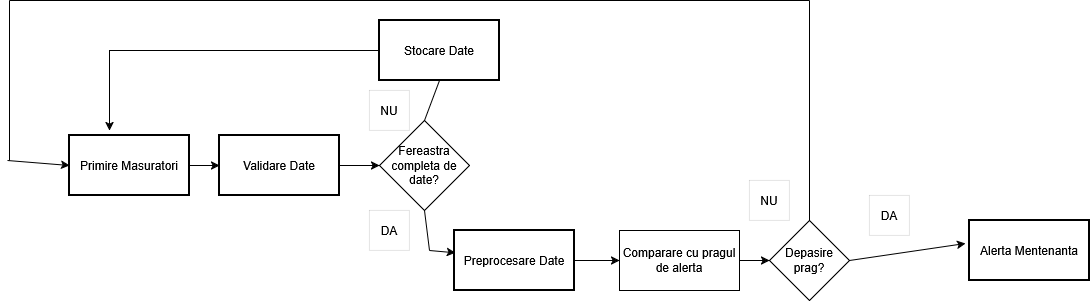

The diagram above was exported from draw.io. Its source (the exported page's mxGraphModel, read from the mxfile embedded in the PNG):
<mxGraphModel dx="2528" dy="915" grid="1" gridSize="10" guides="1" tooltips="1" connect="1" arrows="1" fold="1" page="1" pageScale="1" pageWidth="850" pageHeight="1100" math="0" shadow="0">
  <root>
    <mxCell id="0" />
    <mxCell id="1" parent="0" />
    <mxCell id="bHcm8rDfymntuqu9O23n-6" edge="1" parent="1" source="bHcm8rDfymntuqu9O23n-1" style="edgeStyle=orthogonalEdgeStyle;rounded=0;orthogonalLoop=1;jettySize=auto;html=1;exitX=1;exitY=0.5;exitDx=0;exitDy=0;entryX=0;entryY=0.5;entryDx=0;entryDy=0;" target="bHcm8rDfymntuqu9O23n-3">
      <mxGeometry relative="1" as="geometry" />
    </mxCell>
    <mxCell id="bHcm8rDfymntuqu9O23n-1" parent="1" style="rounded=0;whiteSpace=wrap;html=1;strokeWidth=2;" value="Primire Masuratori" vertex="1">
      <mxGeometry height="60" width="120" x="-300" y="335" as="geometry" />
    </mxCell>
    <mxCell id="bHcm8rDfymntuqu9O23n-7" edge="1" parent="1" source="bHcm8rDfymntuqu9O23n-3" style="edgeStyle=orthogonalEdgeStyle;rounded=0;orthogonalLoop=1;jettySize=auto;html=1;exitX=1;exitY=0.5;exitDx=0;exitDy=0;entryX=0;entryY=0.5;entryDx=0;entryDy=0;" target="bHcm8rDfymntuqu9O23n-4">
      <mxGeometry relative="1" as="geometry" />
    </mxCell>
    <mxCell id="bHcm8rDfymntuqu9O23n-3" parent="1" style="rounded=0;whiteSpace=wrap;html=1;strokeWidth=2;" value="Validare Date" vertex="1">
      <mxGeometry height="60" width="120" x="-150" y="335" as="geometry" />
    </mxCell>
    <mxCell id="bHcm8rDfymntuqu9O23n-4" parent="1" style="rhombus;whiteSpace=wrap;html=1;" value="Fereastra completa de date?" vertex="1">
      <mxGeometry height="90" width="90" x="10" y="320" as="geometry" />
    </mxCell>
    <mxCell id="bHcm8rDfymntuqu9O23n-9" edge="1" parent="1" style="endArrow=none;html=1;rounded=0;entryX=0.5;entryY=1;entryDx=0;entryDy=0;" target="bHcm8rDfymntuqu9O23n-4" value="">
      <mxGeometry height="50" relative="1" width="50" as="geometry">
        <mxPoint x="60" y="450" as="sourcePoint" />
        <mxPoint x="110" y="350" as="targetPoint" />
      </mxGeometry>
    </mxCell>
    <mxCell id="bHcm8rDfymntuqu9O23n-10" edge="1" parent="1" style="endArrow=none;html=1;rounded=0;entryX=0.5;entryY=0;entryDx=0;entryDy=0;" target="bHcm8rDfymntuqu9O23n-4" value="">
      <mxGeometry height="50" relative="1" width="50" as="geometry">
        <mxPoint x="70" y="280" as="sourcePoint" />
        <mxPoint x="90" y="380" as="targetPoint" />
      </mxGeometry>
    </mxCell>
    <mxCell id="bHcm8rDfymntuqu9O23n-11" parent="1" style="rounded=0;whiteSpace=wrap;html=1;strokeWidth=0;" value="DA" vertex="1">
      <mxGeometry height="40" width="40" y="410" as="geometry" />
    </mxCell>
    <mxCell id="bHcm8rDfymntuqu9O23n-12" parent="1" style="rounded=0;whiteSpace=wrap;html=1;strokeWidth=0;" value="&lt;div&gt;NU&lt;/div&gt;" vertex="1">
      <mxGeometry height="40" width="40" y="290" as="geometry" />
    </mxCell>
    <mxCell id="bHcm8rDfymntuqu9O23n-14" parent="1" style="rounded=0;whiteSpace=wrap;html=1;strokeWidth=2;" value="Stocare Date" vertex="1">
      <mxGeometry height="60" width="120" x="10" y="220" as="geometry" />
    </mxCell>
    <mxCell id="bHcm8rDfymntuqu9O23n-15" edge="1" parent="1" source="bHcm8rDfymntuqu9O23n-14" style="endArrow=classic;html=1;rounded=0;exitX=0;exitY=0.5;exitDx=0;exitDy=0;" value="">
      <mxGeometry height="50" relative="1" width="50" as="geometry">
        <Array as="points">
          <mxPoint x="-260" y="250" />
        </Array>
        <mxPoint x="40" y="370" as="sourcePoint" />
        <mxPoint x="-260" y="330" as="targetPoint" />
      </mxGeometry>
    </mxCell>
    <mxCell id="bHcm8rDfymntuqu9O23n-17" parent="1" style="rounded=0;whiteSpace=wrap;html=1;strokeWidth=2;" value="Preprocesare Date" vertex="1">
      <mxGeometry height="60" width="120" x="85" y="430" as="geometry" />
    </mxCell>
    <mxCell id="bHcm8rDfymntuqu9O23n-18" parent="1" style="rounded=0;whiteSpace=wrap;html=1;" value="Comparare cu pragul de alerta" vertex="1">
      <mxGeometry height="60" width="120" x="250" y="430" as="geometry" />
    </mxCell>
    <mxCell id="bHcm8rDfymntuqu9O23n-19" edge="1" parent="1" style="endArrow=classic;html=1;rounded=0;entryX=0.008;entryY=0.372;entryDx=0;entryDy=0;entryPerimeter=0;" target="bHcm8rDfymntuqu9O23n-17" value="">
      <mxGeometry height="50" relative="1" width="50" as="geometry">
        <mxPoint x="60" y="450" as="sourcePoint" />
        <mxPoint x="90" y="320" as="targetPoint" />
      </mxGeometry>
    </mxCell>
    <mxCell id="bHcm8rDfymntuqu9O23n-20" edge="1" parent="1" source="bHcm8rDfymntuqu9O23n-17" style="endArrow=classic;html=1;rounded=0;exitX=1;exitY=0.5;exitDx=0;exitDy=0;" target="bHcm8rDfymntuqu9O23n-18" value="">
      <mxGeometry height="50" relative="1" width="50" as="geometry">
        <mxPoint x="40" y="370" as="sourcePoint" />
        <mxPoint x="90" y="320" as="targetPoint" />
      </mxGeometry>
    </mxCell>
    <mxCell id="bHcm8rDfymntuqu9O23n-21" parent="1" style="rhombus;whiteSpace=wrap;html=1;" value="Depasire prag?" vertex="1">
      <mxGeometry height="80" width="80" x="400" y="420" as="geometry" />
    </mxCell>
    <mxCell id="bHcm8rDfymntuqu9O23n-22" parent="1" style="rounded=0;whiteSpace=wrap;html=1;strokeWidth=0;" value="DA" vertex="1">
      <mxGeometry height="40" width="40" x="500" y="395" as="geometry" />
    </mxCell>
    <mxCell id="bHcm8rDfymntuqu9O23n-23" parent="1" style="rounded=0;whiteSpace=wrap;html=1;strokeWidth=0;" value="&lt;div&gt;NU&lt;/div&gt;" vertex="1">
      <mxGeometry height="40" width="40" x="380" y="380" as="geometry" />
    </mxCell>
    <mxCell id="bHcm8rDfymntuqu9O23n-27" edge="1" parent="1" source="bHcm8rDfymntuqu9O23n-21" style="endArrow=none;html=1;rounded=0;exitX=0.5;exitY=0;exitDx=0;exitDy=0;" value="">
      <mxGeometry height="50" relative="1" width="50" as="geometry">
        <mxPoint x="290" y="370" as="sourcePoint" />
        <mxPoint x="440" y="200" as="targetPoint" />
      </mxGeometry>
    </mxCell>
    <mxCell id="bHcm8rDfymntuqu9O23n-28" edge="1" parent="1" style="endArrow=none;html=1;rounded=0;" value="">
      <mxGeometry height="50" relative="1" width="50" as="geometry">
        <mxPoint x="-360" y="200" as="sourcePoint" />
        <mxPoint x="440" y="200" as="targetPoint" />
      </mxGeometry>
    </mxCell>
    <mxCell id="bHcm8rDfymntuqu9O23n-29" edge="1" parent="1" style="endArrow=none;html=1;rounded=0;" value="">
      <mxGeometry height="50" relative="1" width="50" as="geometry">
        <mxPoint x="-360" y="360" as="sourcePoint" />
        <mxPoint x="-360" y="200" as="targetPoint" />
      </mxGeometry>
    </mxCell>
    <mxCell id="bHcm8rDfymntuqu9O23n-30" edge="1" parent="1" style="endArrow=classic;html=1;rounded=0;entryX=0;entryY=0.5;entryDx=0;entryDy=0;" target="bHcm8rDfymntuqu9O23n-1" value="">
      <mxGeometry height="50" relative="1" width="50" as="geometry">
        <mxPoint x="-362" y="360" as="sourcePoint" />
        <mxPoint x="340" y="320" as="targetPoint" />
      </mxGeometry>
    </mxCell>
    <mxCell id="bHcm8rDfymntuqu9O23n-31" edge="1" parent="1" source="bHcm8rDfymntuqu9O23n-18" style="endArrow=classic;html=1;rounded=0;exitX=1;exitY=0.5;exitDx=0;exitDy=0;entryX=0;entryY=0.5;entryDx=0;entryDy=0;" target="bHcm8rDfymntuqu9O23n-21" value="">
      <mxGeometry height="50" relative="1" width="50" as="geometry">
        <mxPoint x="-90" y="370" as="sourcePoint" />
        <mxPoint x="-40" y="320" as="targetPoint" />
      </mxGeometry>
    </mxCell>
    <mxCell id="bHcm8rDfymntuqu9O23n-32" edge="1" parent="1" source="bHcm8rDfymntuqu9O23n-21" style="endArrow=classic;html=1;rounded=0;exitX=1;exitY=0.5;exitDx=0;exitDy=0;entryX=-0.033;entryY=0.383;entryDx=0;entryDy=0;entryPerimeter=0;" target="bHcm8rDfymntuqu9O23n-33" value="">
      <mxGeometry height="50" relative="1" width="50" as="geometry">
        <mxPoint x="390" y="420" as="sourcePoint" />
        <mxPoint x="440" y="600" as="targetPoint" />
      </mxGeometry>
    </mxCell>
    <mxCell id="bHcm8rDfymntuqu9O23n-33" parent="1" style="rounded=0;whiteSpace=wrap;html=1;strokeWidth=2;" value="Alerta Mentenanta" vertex="1">
      <mxGeometry height="60" width="120" x="600" y="420" as="geometry" />
    </mxCell>
  </root>
</mxGraphModel>